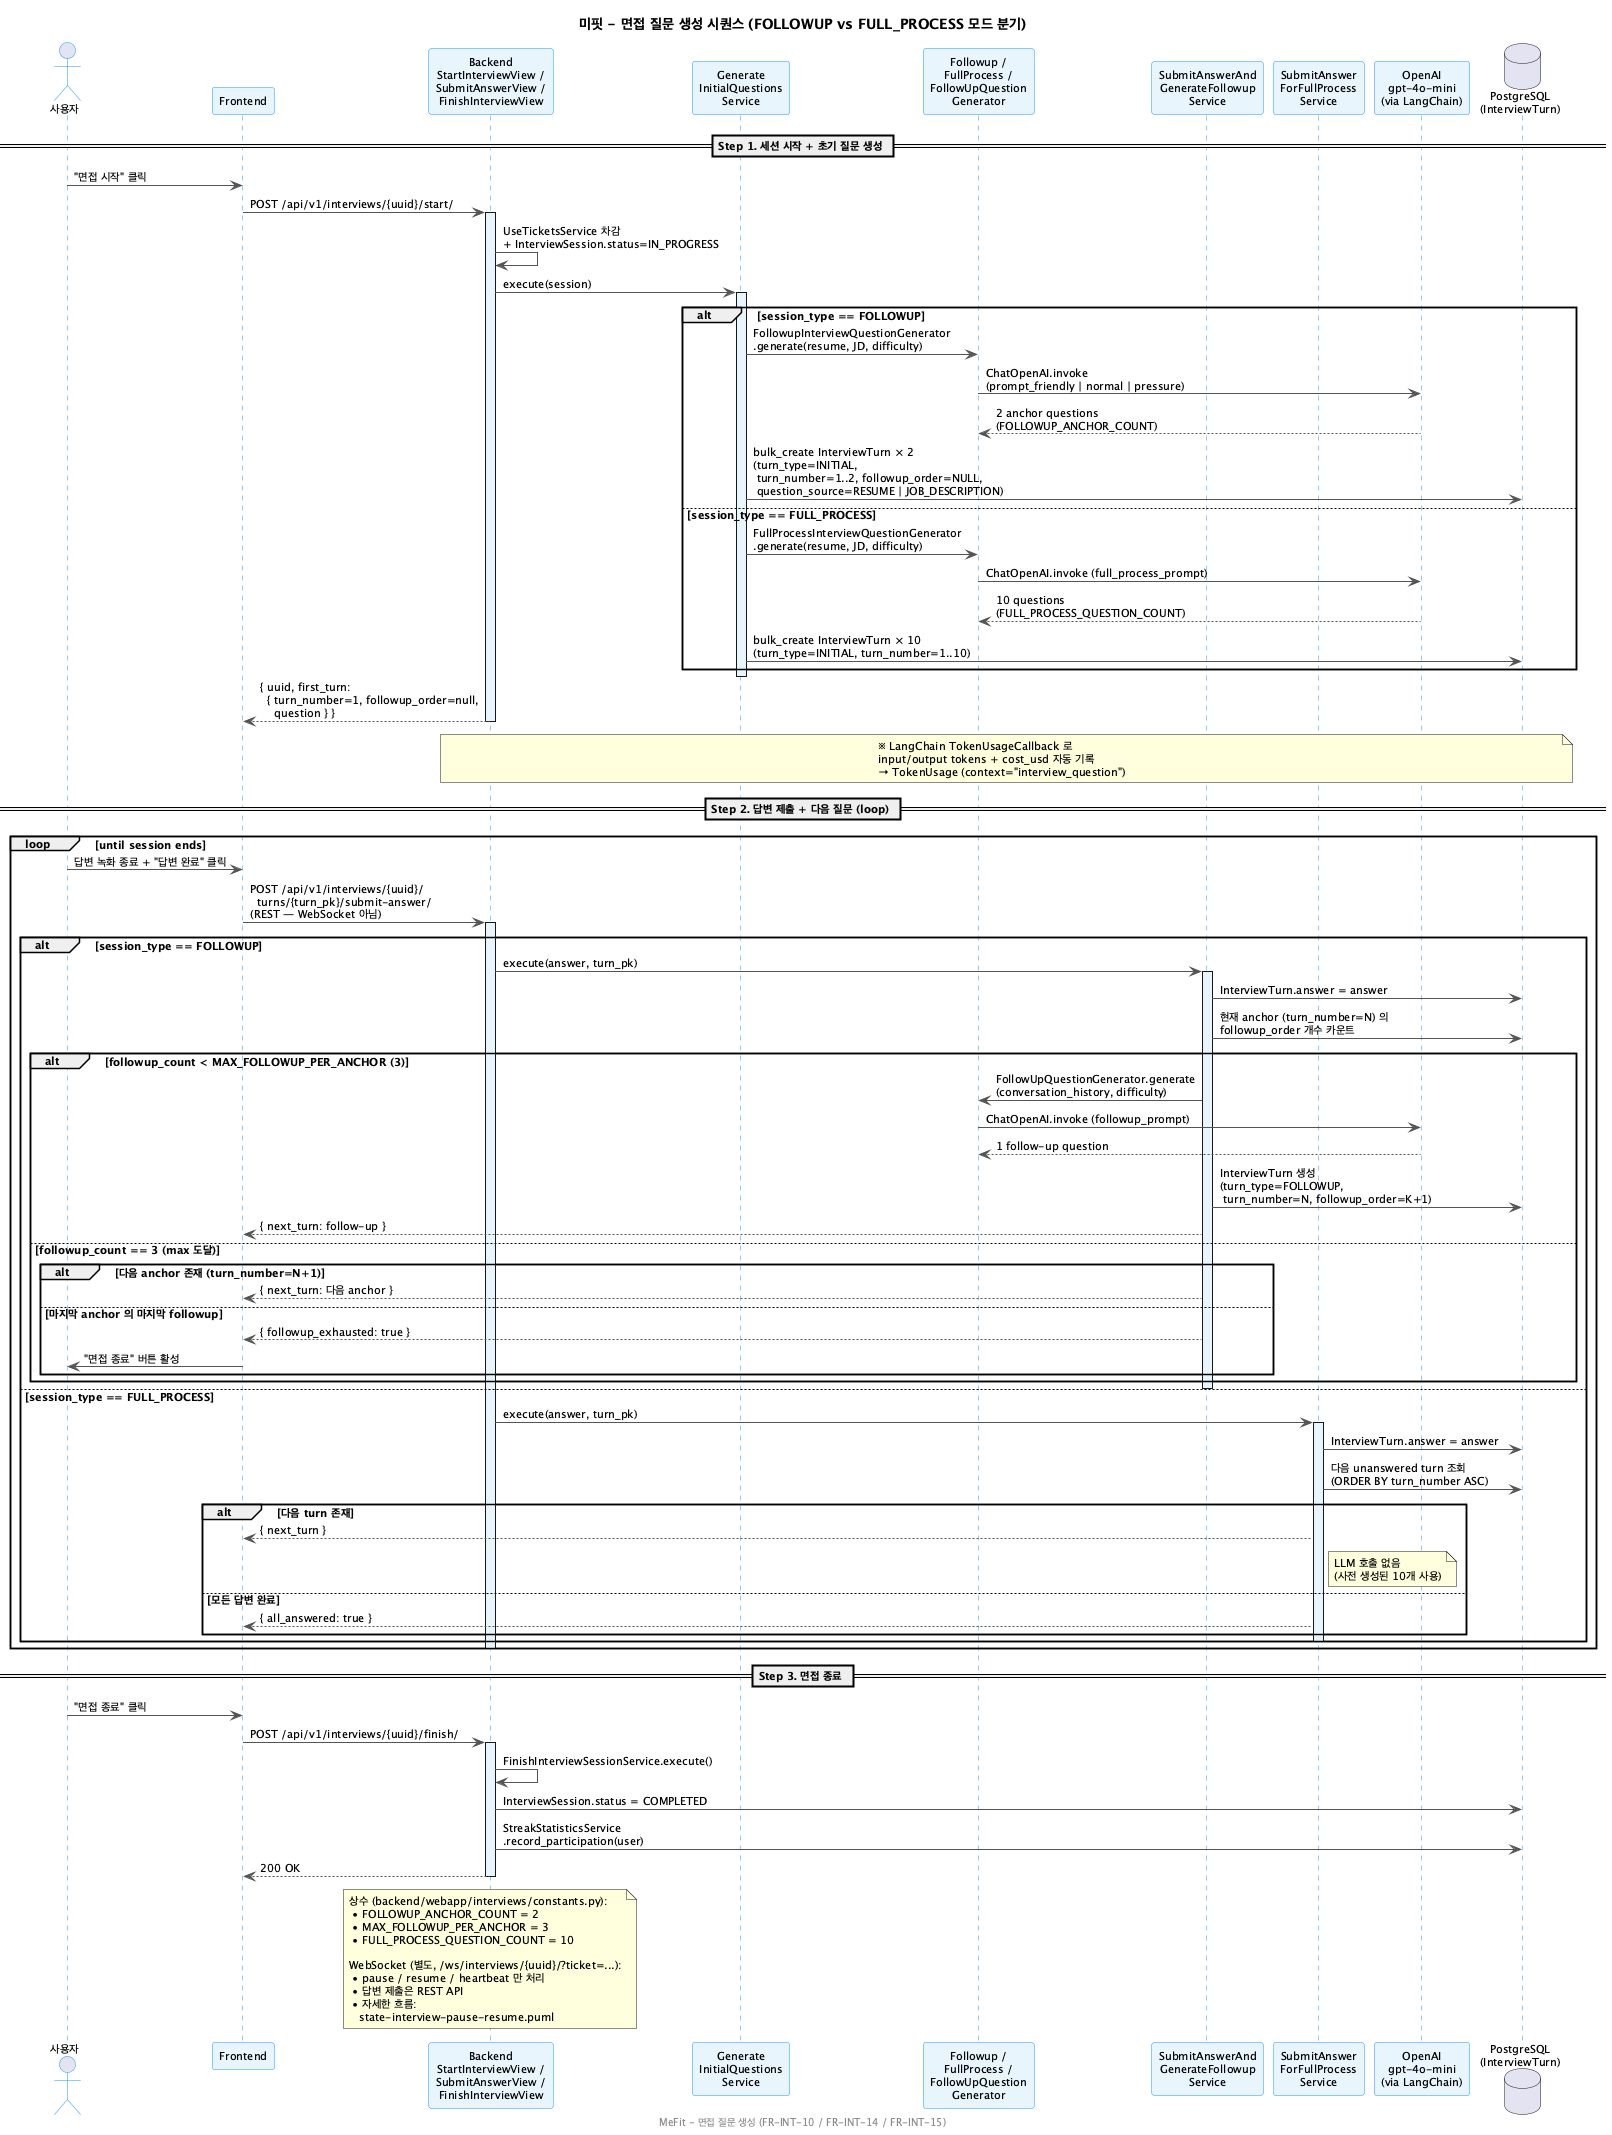

The diagram above was rendered by PlantUML. Its source (embedded in the PNG):
@startuml
title 미핏 - 면접 질문 생성 시퀀스 (FOLLOWUP vs FULL_PROCESS 모드 분기)

skinparam backgroundColor #FEFEFE
skinparam defaultFontSize 11
skinparam sequence {
  ArrowColor #555555
  ActorBorderColor #2196F3
  LifeLineBorderColor #2196F3
  LifeLineBackgroundColor #E8F4FD
  ParticipantBorderColor #2196F3
  ParticipantBackgroundColor #E8F4FD
  ParticipantFontSize 11
  BoxBorderColor #B0BEC5
  BoxBackgroundColor #ECEFF1
}

actor "사용자" as U
participant "Frontend" as FE
participant "Backend\nStartInterviewView /\nSubmitAnswerView /\nFinishInterviewView" as BE
participant "Generate\nInitialQuestions\nService" as GIS
participant "Followup /\nFullProcess /\nFollowUpQuestion\nGenerator" as Gen
participant "SubmitAnswerAnd\nGenerateFollowup\nService" as SAFS
participant "SubmitAnswer\nForFullProcess\nService" as SAFP
participant "OpenAI\ngpt-4o-mini\n(via LangChain)" as LLM
database "PostgreSQL\n(InterviewTurn)" as DB

== Step 1. 세션 시작 + 초기 질문 생성 ==

U -> FE : "면접 시작" 클릭
FE -> BE : POST /api/v1/interviews/{uuid}/start/
activate BE
  BE -> BE : UseTicketsService 차감\n+ InterviewSession.status=IN_PROGRESS
  BE -> GIS : execute(session)
  activate GIS

    alt session_type == FOLLOWUP
      GIS -> Gen : FollowupInterviewQuestionGenerator\n.generate(resume, JD, difficulty)
      Gen -> LLM : ChatOpenAI.invoke\n(prompt_friendly | normal | pressure)
      LLM --> Gen : 2 anchor questions\n(FOLLOWUP_ANCHOR_COUNT)
      GIS -> DB : bulk_create InterviewTurn × 2\n(turn_type=INITIAL,\n turn_number=1..2, followup_order=NULL,\n question_source=RESUME | JOB_DESCRIPTION)

    else session_type == FULL_PROCESS
      GIS -> Gen : FullProcessInterviewQuestionGenerator\n.generate(resume, JD, difficulty)
      Gen -> LLM : ChatOpenAI.invoke (full_process_prompt)
      LLM --> Gen : 10 questions\n(FULL_PROCESS_QUESTION_COUNT)
      GIS -> DB : bulk_create InterviewTurn × 10\n(turn_type=INITIAL, turn_number=1..10)
    end

  deactivate GIS
  BE --> FE : { uuid, first_turn:\n  { turn_number=1, followup_order=null,\n    question } }
deactivate BE

note over BE, DB
  ※ LangChain TokenUsageCallback 로
  input/output tokens + cost_usd 자동 기록
  → TokenUsage (context="interview_question")
end note

== Step 2. 답변 제출 + 다음 질문 (loop) ==

loop until session ends
  U -> FE : 답변 녹화 종료 + "답변 완료" 클릭
  FE -> BE : POST /api/v1/interviews/{uuid}/\n  turns/{turn_pk}/submit-answer/\n(REST — WebSocket 아님)
  activate BE

    alt session_type == FOLLOWUP
      BE -> SAFS : execute(answer, turn_pk)
      activate SAFS
        SAFS -> DB : InterviewTurn.answer = answer
        SAFS -> DB : 현재 anchor (turn_number=N) 의\nfollowup_order 개수 카운트

        alt followup_count < MAX_FOLLOWUP_PER_ANCHOR (3)
          SAFS -> Gen : FollowUpQuestionGenerator.generate\n(conversation_history, difficulty)
          Gen -> LLM : ChatOpenAI.invoke (followup_prompt)
          LLM --> Gen : 1 follow-up question
          SAFS -> DB : InterviewTurn 생성\n(turn_type=FOLLOWUP,\n turn_number=N, followup_order=K+1)
          SAFS --> FE : { next_turn: follow-up }
        else followup_count == 3 (max 도달)
          alt 다음 anchor 존재 (turn_number=N+1)
            SAFS --> FE : { next_turn: 다음 anchor }
          else 마지막 anchor 의 마지막 followup
            SAFS --> FE : { followup_exhausted: true }
            FE -> U : "면접 종료" 버튼 활성
          end
        end
      deactivate SAFS

    else session_type == FULL_PROCESS
      BE -> SAFP : execute(answer, turn_pk)
      activate SAFP
        SAFP -> DB : InterviewTurn.answer = answer
        SAFP -> DB : 다음 unanswered turn 조회\n(ORDER BY turn_number ASC)
        alt 다음 turn 존재
          SAFP --> FE : { next_turn }
          note right of SAFP : LLM 호출 없음\n(사전 생성된 10개 사용)
        else 모든 답변 완료
          SAFP --> FE : { all_answered: true }
        end
      deactivate SAFP
    end

  deactivate BE
end

== Step 3. 면접 종료 ==

U -> FE : "면접 종료" 클릭
FE -> BE : POST /api/v1/interviews/{uuid}/finish/
activate BE
  BE -> BE : FinishInterviewSessionService.execute()
  BE -> DB : InterviewSession.status = COMPLETED
  BE -> DB : StreakStatisticsService\n.record_participation(user)
  BE --> FE : 200 OK
deactivate BE

note over BE
  상수 (backend/webapp/interviews/constants.py):
   • FOLLOWUP_ANCHOR_COUNT = 2
   • MAX_FOLLOWUP_PER_ANCHOR = 3
   • FULL_PROCESS_QUESTION_COUNT = 10

  WebSocket (별도, /ws/interviews/{uuid}/?ticket=...):
   • pause / resume / heartbeat 만 처리
   • 답변 제출은 REST API
   • 자세한 흐름:
     state-interview-pause-resume.puml
end note

footer MeFit - 면접 질문 생성 (FR-INT-10 / FR-INT-14 / FR-INT-15)
@enduml